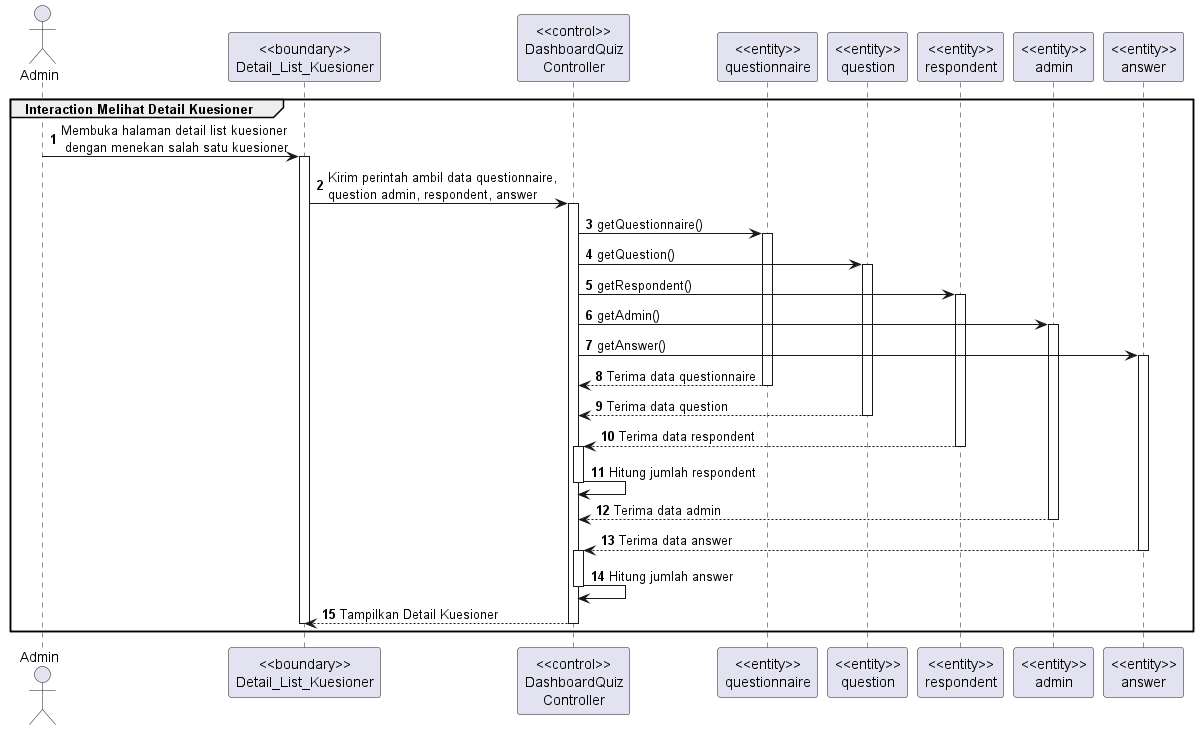

The diagram above was rendered by PlantUML. Its source (embedded in the PNG):
@startuml Interaction Kelola Data 2
autonumber
' skinparam style strictuml
' skinparam SequenceMessageAlignment center
    actor Admin 
    participant "<<boundary>>\nDetail_List_Kuesioner" as dlist
    participant "<<control>>\nDashboardQuiz\nController" as dqcontrol
    participant "<<entity>>\nquestionnaire" as questioner
    participant "<<entity>>\nquestion" as question
    participant "<<entity>>\nrespondent" as respondent
    participant "<<entity>>\nadmin" as admin
    participant "<<entity>>\nanswer" as answer
    group Interaction Melihat Detail Kuesioner
        Admin-> dlist: Membuka halaman detail list kuesioner\n dengan menekan salah satu kuesioner
        activate dlist
            dlist-> dqcontrol: Kirim perintah ambil data questionnaire,\nquestion admin, respondent, answer
                activate dqcontrol
                dqcontrol-> questioner: getQuestionnaire()
                activate questioner
                dqcontrol-> question: getQuestion()
                activate question
                dqcontrol-> respondent: getRespondent()
                activate respondent
                dqcontrol-> admin: getAdmin()
                activate admin
                dqcontrol-> answer: getAnswer()
                activate answer
                
                questioner--> dqcontrol: Terima data questionnaire
                deactivate questioner
                question--> dqcontrol: Terima data question
                deactivate question
                respondent--> dqcontrol: Terima data respondent
                deactivate respondent
                activate dqcontrol
                dqcontrol ->dqcontrol: Hitung jumlah respondent
                deactivate dqcontrol
                admin--> dqcontrol: Terima data admin
                deactivate admin
                answer--> dqcontrol: Terima data answer
                deactivate answer
                activate dqcontrol
                dqcontrol ->dqcontrol: Hitung jumlah answer
                deactivate dqcontrol

                dqcontrol--> dlist: Tampilkan Detail Kuesioner
                deactivate dqcontrol
        deactivate dlist
        
    end

@enduml